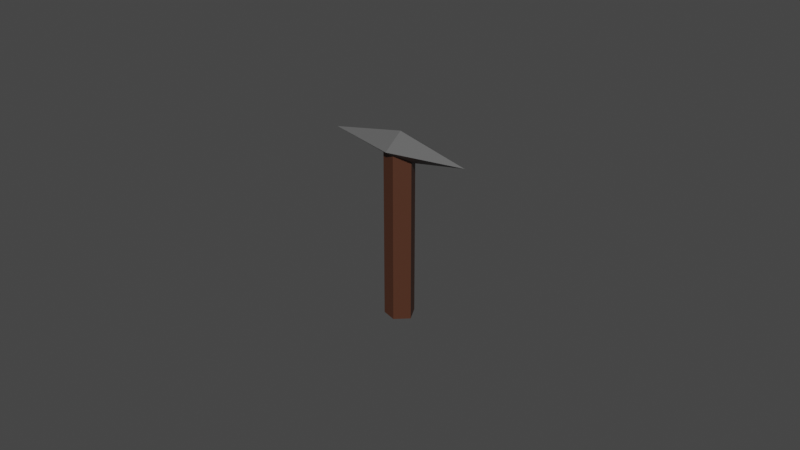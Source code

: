 # Source: pickaxe.blend  (saved by Blender 2.90.8; exported with 4.5.12 LTS)
import bpy
from mathutils import Matrix  # noqa: F401  (used for matrix-valued properties, if any)

bpy.ops.wm.read_factory_settings(use_empty=True)
scene = bpy.context.scene
scene.name = 'Scene'

# ---- collections
col_collection = bpy.data.collections.new('Collection'); scene.collection.children.link(col_collection)

# ---- images (referenced by path relative to the original .blend; pixels are not part of the script)
import os
ASSET_DIR = os.environ.get("B2B_ASSET_DIR", "")  # directory of the original .blend (textures are referenced by path, not embedded)
HERE = os.path.dirname(os.path.abspath(__file__))  # packed textures are extracted next to this script under _unpacked/

def load_image(name, relpath, width, height, colorspace="sRGB"):
    """Load a texture the original file referenced (path relative to the .blend, or extracted next to this script)."""
    p = next((c for c in (os.path.join(HERE, relpath), os.path.join(ASSET_DIR, relpath)) if relpath and os.path.exists(c)), "")
    if p:
        img = bpy.data.images.load(p, check_existing=True)
        img.name = name
    else:  # same state as the original file: an image datablock whose file is absent (Cycles renders it pink)
        img = bpy.data.images.new(name, width, height)
        img.source = "FILE"
        img.filepath = "//" + (relpath or name)
    img.colorspace_settings.name = colorspace
    return img
img_pick2 = load_image('Pick2', '_unpacked/Pick2.0c273e88.png', 1024, 1024, 'sRGB')
img_pick1 = load_image('Pick1', '_unpacked/Pick1.480f7f73.png', 1024, 1024, 'sRGB')

# ---- materials (node trees are filled in below, after node groups)
mat_material_001 = bpy.data.materials.new('Material.001')
mat_material_001.use_transparent_shadow = False
mat_material_002 = bpy.data.materials.new('Material.002')
mat_material_002.use_transparent_shadow = False

# ---- material node trees
mat_material_001.use_nodes = True; mat_material_001.node_tree.nodes.clear()
_N = mat_material_001.node_tree.nodes; _L = mat_material_001.node_tree.links
n0 = _N.new('ShaderNodeBsdfPrincipled'); n0.name = 'Principled BSDF'; n0.location = (10, 300)
n0.distribution = 'GGX'
n0.subsurface_method = 'BURLEY'
n0.inputs[3].default_value = 1.45
n0.inputs[27].default_value = (0.0, 0.0, 0.0, 1.0)
n0.inputs[28].default_value = 1.0
n1 = _N.new('ShaderNodeOutputMaterial'); n1.name = 'Material Output'; n1.location = (300, 300)
n2 = _N.new('ShaderNodeTexImage'); n2.name = 'Image Texture'; n2.location = (-280, 275)
n2.image = img_pick2
_L.new(n0.outputs[0], n1.inputs[0])
_L.new(n2.outputs[0], n0.inputs[0])
n1.is_active_output = True
mat_material_002.use_nodes = True; mat_material_002.node_tree.nodes.clear()
_N = mat_material_002.node_tree.nodes; _L = mat_material_002.node_tree.links
n0 = _N.new('ShaderNodeBsdfPrincipled'); n0.name = 'Principled BSDF'; n0.location = (10, 300)
n0.distribution = 'GGX'
n0.subsurface_method = 'BURLEY'
n0.inputs[3].default_value = 1.45
n0.inputs[27].default_value = (0.0, 0.0, 0.0, 1.0)
n0.inputs[28].default_value = 1.0
n1 = _N.new('ShaderNodeOutputMaterial'); n1.name = 'Material Output'; n1.location = (300, 300)
n2 = _N.new('ShaderNodeTexImage'); n2.name = 'Image Texture'; n2.location = (-280, 275)
n2.image = img_pick1
_L.new(n0.outputs[0], n1.inputs[0])
_L.new(n2.outputs[0], n0.inputs[0])
n1.is_active_output = True

# ---- world
world_world = bpy.data.worlds.new('World'); scene.world = world_world
world_world.use_nodes = True; world_world.node_tree.nodes.clear()
_N = world_world.node_tree.nodes; _L = world_world.node_tree.links
n0 = _N.new('ShaderNodeOutputWorld'); n0.name = 'World Output'; n0.location = (300, 300)
n1 = _N.new('ShaderNodeBackground'); n1.name = 'Background'; n1.location = (10, 300)
n1.inputs[0].default_value = (0.05088, 0.05088, 0.05088, 1.0)
_L.new(n1.outputs[0], n0.inputs[0])
n0.is_active_output = True
world_world.color = (0.05088, 0.05088, 0.05088)
world_world.use_sun_shadow = False
world_world.sun_shadow_jitter_overblur = 0.0

# ---- meshes
me_cone_002 = bpy.data.meshes.new('Cone.002')
me_cone_002.from_pydata([(-0.0235, -0.0006945, 0.0275), (7.393e-10, -0.006572, 0.0275), (0.02358, -0.001407, 0.0275), (0.001925, 0.005863, 0.0275), (9.835e-10, -5.573e-09, 0.0225), (0.0005015, -0.0007028, 0.03234), (-0.003976, 0.002125, -0.0275), (-0.003976, 0.002125, 0.0275), (0.002125, 0.003976, -0.0275), (0.002125, 0.003976, 0.0275), (0.004717, -0.0009382, -0.0275), (0.004717, -0.0009383, 0.0275), (0.0009019, -0.004534, -0.0275), (0.0009019, -0.004534, 0.0275), (-0.003773, -0.003096, -0.0275), (-0.003773, -0.003096, 0.0275)], [], [(0, 4, 1), (1, 4, 2), (2, 4, 3), (3, 4, 0), (3, 0, 5), (1, 2, 5), (0, 1, 5), (2, 3, 5), (6, 7, 9, 8), (8, 9, 11, 10), (10, 11, 13, 12), (12, 13, 15, 14), (14, 15, 7, 6), (6, 8, 10, 12, 14), (7, 15, 13, 11, 9)])
me_cone_002.polygons.foreach_set('material_index', [0, 0, 0, 0, 0, 0, 0, 0, 1, 1, 1, 1, 1, 1, 1])
_uv = me_cone_002.uv_layers.new(name='UVMap')
_uv.uv.foreach_set('vector', [0.3833, 0.4496, 0.25, 0.25, 0.4197, 0.4197, 0.4197, 0.08029, 0.25, 0.25, 0.3833, 0.05045, 0.2032, 0.01461, 0.25, 0.25, 0.1582, 0.02827, 0.1167, 0.4496, 0.25, 0.25, 0.1582, 0.4717, 0.1167, 0.4496, 0.1582, 0.4717, 0.1167, 0.4496, 0.4197, 0.08029, 0.3833, 0.05045, 0.4197, 0.08029, 0.3833, 0.4496, 0.4197, 0.4197, 0.3833, 0.4496, 0.2032, 0.01461, 0.1582, 0.02827, 0.2032, 0.01461, 0.8125, 0.5, 0.8125, 1.0, 0.7812, 1.0, 0.7812, 0.5, 0.5625, 0.5, 0.5625, 1.0, 0.5312, 1.0, 0.5312, 0.5, 0.4062, 0.5, 0.4062, 1.0, 0.375, 1.0, 0.375, 0.5, 0.1875, 0.5, 0.1875, 1.0, 0.1562, 1.0, 0.1562, 0.5, 0.0625, 0.5, 0.0625, 1.0, 0.03125, 1.0, 0.03125, 0.5, 0.9717, 0.3418, 0.8418, 0.02827, 0.6167, 0.05045, 0.5283, 0.3418, 0.6582, 0.4717, 0.2032, 0.4854, 0.05045, 0.3833, 0.08029, 0.08029, 0.2968, 0.01461, 0.4854, 0.2968])
me_cone_002.materials.append(mat_material_001)
me_cone_002.materials.append(mat_material_002)
me_cone_002.use_remesh_fix_poles = True
me_cone_002.use_remesh_preserve_attributes = False
me_cone_002.use_mirror_vertex_groups = False
me_cone_002.update()

# ---- objects
ob_cone_002 = bpy.data.objects.new('Cone.002', me_cone_002)

# ---- transforms, parenting, visibility, modifiers, constraints
ob_cone_002.location = (0.0, 0.0, 0.0)
ob_cone_002.lineart.crease_threshold = 0.0

# ---- collection membership
col_collection.objects.link(ob_cone_002)

# ---- scene / render settings (as saved in the file)
scene.frame_start = 1; scene.frame_end = 250; scene.frame_set(0)
scene.render.engine = 'BLENDER_EEVEE_NEXT'
scene.cycles.use_denoising = False
scene.cycles.samples = 128
scene.cycles.sampling_pattern = 'TABULATED_SOBOL'
scene.cycles.use_adaptive_sampling = False
scene.cycles.use_light_tree = False
scene.view_settings.view_transform = 'Filmic'
bpy.context.view_layer.update()

# ---- added for rendering (the .blend has no active camera and no usable light): camera, sun
cam_auto = bpy.data.cameras.new('AutoCamera')
cam_auto.lens = 50.0
cam_auto.sensor_width = 36.0
cam_auto.clip_end = 1000.0
ob_auto_camera = bpy.data.objects.new('AutoCamera', cam_auto)
scene.collection.objects.link(ob_auto_camera)
ob_auto_camera.location = (0.185086, -0.222409, 0.150454)
ob_auto_camera.rotation_euler = (1.09748, -7.21219e-08, 0.694738)
scene.camera = ob_auto_camera
light_auto_sun = bpy.data.lights.new('AutoSun', 'SUN')
light_auto_sun.energy = 3.0
light_auto_sun.angle = 0.0523599
ob_auto_sun = bpy.data.objects.new('AutoSun', light_auto_sun)
scene.collection.objects.link(ob_auto_sun)
ob_auto_sun.rotation_euler = (0.872665, 0.174533, 0.523599)
bpy.context.view_layer.update()
